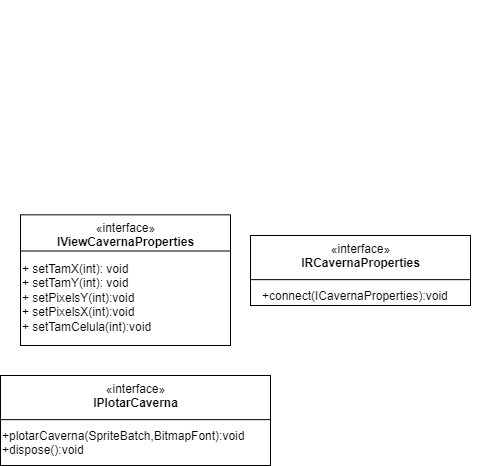

The diagram above was exported from draw.io. Its source (the exported page's mxGraphModel, read from the mxfile embedded in the PNG):
<mxGraphModel dx="2021" dy="1147" grid="1" gridSize="10" guides="1" tooltips="1" connect="1" arrows="1" fold="1" page="1" pageScale="1" pageWidth="1100" pageHeight="850" background="none" math="0" shadow="0">
  <root>
    <mxCell id="0" />
    <mxCell id="1" parent="0" />
    <mxCell id="iRflWQGhyMJyCZ0Ud_h9-175" value="" style="edgeStyle=orthogonalEdgeStyle;orthogonalLoop=1;jettySize=auto;html=1;fontSize=10;rounded=0;strokeColor=none;" parent="1" edge="1">
      <mxGeometry relative="1" as="geometry">
        <Array as="points">
          <mxPoint x="750" y="326.5" />
          <mxPoint x="750" y="326.5" />
        </Array>
        <mxPoint x="510" y="326.5" as="targetPoint" />
      </mxGeometry>
    </mxCell>
    <mxCell id="iRflWQGhyMJyCZ0Ud_h9-152" value="" style="group" parent="1" vertex="1" connectable="0">
      <mxGeometry x="610" y="40" width="210" height="185" as="geometry" />
    </mxCell>
    <mxCell id="iRflWQGhyMJyCZ0Ud_h9-153" value="" style="group" parent="iRflWQGhyMJyCZ0Ud_h9-152" vertex="1" connectable="0">
      <mxGeometry y="-5" width="210" height="190" as="geometry" />
    </mxCell>
    <mxCell id="iRflWQGhyMJyCZ0Ud_h9-223" value="" style="group" parent="1" vertex="1" connectable="0">
      <mxGeometry x="510" y="170" width="160" height="210" as="geometry" />
    </mxCell>
    <mxCell id="iRflWQGhyMJyCZ0Ud_h9-224" value="" style="group" parent="iRflWQGhyMJyCZ0Ud_h9-223" vertex="1" connectable="0">
      <mxGeometry width="160" height="210" as="geometry" />
    </mxCell>
    <mxCell id="iRflWQGhyMJyCZ0Ud_h9-225" value="" style="group" parent="iRflWQGhyMJyCZ0Ud_h9-224" vertex="1" connectable="0">
      <mxGeometry y="70" width="160" height="140" as="geometry" />
    </mxCell>
    <mxCell id="iRflWQGhyMJyCZ0Ud_h9-226" value="«interface»&lt;br&gt;&lt;div&gt;&lt;b&gt;IViewCavernaProperties&lt;/b&gt;&lt;/div&gt;&lt;div&gt;&lt;b&gt;&lt;br&gt;&lt;/b&gt;&lt;/div&gt;" style="html=1;verticalAlign=top;" parent="iRflWQGhyMJyCZ0Ud_h9-225" vertex="1">
      <mxGeometry x="-80" y="9.333333333333334" width="210" height="130.66666666666666" as="geometry" />
    </mxCell>
    <mxCell id="iRflWQGhyMJyCZ0Ud_h9-227" value="" style="line;strokeWidth=1;fillColor=none;align=left;verticalAlign=middle;spacingTop=-1;spacingLeft=3;spacingRight=3;rotatable=0;labelPosition=right;points=[];portConstraint=eastwest;" parent="iRflWQGhyMJyCZ0Ud_h9-225" vertex="1">
      <mxGeometry x="-80" y="40.32" width="210" height="10.346666666666666" as="geometry" />
    </mxCell>
    <mxCell id="iRflWQGhyMJyCZ0Ud_h9-228" value="&lt;div&gt;+ setTamX(int): void&lt;/div&gt;&lt;div&gt;&lt;div&gt;+ setTamY(int): void&lt;/div&gt;&lt;/div&gt;&lt;div&gt;&lt;div&gt;+ setPixelsY(int):void&lt;/div&gt;&lt;/div&gt;&lt;div&gt;&lt;div&gt;+ setPixelsX(int):void&lt;/div&gt;&lt;/div&gt;&lt;div&gt;&lt;div&gt;&lt;div&gt;&lt;div&gt;&lt;div&gt;+ setTamCelula(int):void&lt;/div&gt;&lt;div&gt;&lt;br&gt;&lt;/div&gt;&lt;/div&gt;&lt;/div&gt;&lt;div&gt;&lt;br&gt;&lt;/div&gt;&lt;/div&gt;&lt;div&gt;&lt;br&gt;&lt;/div&gt;&lt;/div&gt;&lt;div&gt;&lt;br&gt;&lt;/div&gt;" style="text;html=1;strokeColor=none;fillColor=none;align=left;verticalAlign=top;whiteSpace=wrap;rounded=0;" parent="iRflWQGhyMJyCZ0Ud_h9-225" vertex="1">
      <mxGeometry x="-80" y="49.99666666666666" width="210" height="72.42666666666666" as="geometry" />
    </mxCell>
    <mxCell id="iRflWQGhyMJyCZ0Ud_h9-229" style="edgeStyle=orthogonalEdgeStyle;rounded=0;orthogonalLoop=1;jettySize=auto;html=1;exitX=0.5;exitY=1;exitDx=0;exitDy=0;" parent="iRflWQGhyMJyCZ0Ud_h9-225" source="iRflWQGhyMJyCZ0Ud_h9-228" target="iRflWQGhyMJyCZ0Ud_h9-228" edge="1">
      <mxGeometry relative="1" as="geometry" />
    </mxCell>
    <mxCell id="iRflWQGhyMJyCZ0Ud_h9-230" value="" style="group" parent="1" vertex="1" connectable="0">
      <mxGeometry x="750" y="190" width="160" height="310" as="geometry" />
    </mxCell>
    <mxCell id="iRflWQGhyMJyCZ0Ud_h9-235" value="" style="group" parent="1" vertex="1" connectable="0">
      <mxGeometry x="470" y="412" width="160" height="88" as="geometry" />
    </mxCell>
    <mxCell id="iRflWQGhyMJyCZ0Ud_h9-236" value="«interface»&lt;br&gt;&lt;div&gt;&lt;b&gt;IPlotarCaverna&lt;/b&gt;&lt;/div&gt;" style="html=1;verticalAlign=top;" parent="1" vertex="1">
      <mxGeometry x="410" y="410" width="270" height="90" as="geometry" />
    </mxCell>
    <mxCell id="iRflWQGhyMJyCZ0Ud_h9-237" value="" style="line;strokeWidth=1;fillColor=none;align=left;verticalAlign=middle;spacingTop=-1;spacingLeft=3;spacingRight=3;rotatable=0;labelPosition=right;points=[];portConstraint=eastwest;" parent="1" vertex="1">
      <mxGeometry x="410" y="442.7" width="270" height="22.91" as="geometry" />
    </mxCell>
    <mxCell id="iRflWQGhyMJyCZ0Ud_h9-238" value="&lt;div&gt;+plotarCaverna(SpriteBatch,BitmapFont):void&lt;/div&gt;&lt;div&gt;+dispose():void&lt;/div&gt;" style="text;html=1;strokeColor=none;fillColor=none;align=left;verticalAlign=top;whiteSpace=wrap;rounded=0;" parent="1" vertex="1">
      <mxGeometry x="410" y="456.97" width="210" height="33.03" as="geometry" />
    </mxCell>
    <mxCell id="iRflWQGhyMJyCZ0Ud_h9-239" style="edgeStyle=orthogonalEdgeStyle;rounded=0;orthogonalLoop=1;jettySize=auto;html=1;exitX=0.5;exitY=1;exitDx=0;exitDy=0;" parent="1" source="iRflWQGhyMJyCZ0Ud_h9-238" target="iRflWQGhyMJyCZ0Ud_h9-238" edge="1">
      <mxGeometry relative="1" as="geometry" />
    </mxCell>
    <mxCell id="iRflWQGhyMJyCZ0Ud_h9-243" value="" style="group" parent="1" vertex="1" connectable="0">
      <mxGeometry x="720" y="272" width="160" height="88" as="geometry" />
    </mxCell>
    <mxCell id="iRflWQGhyMJyCZ0Ud_h9-244" value="«interface»&lt;br&gt;&lt;div&gt;&lt;b&gt;IRCavernaProperties&lt;/b&gt;&lt;/div&gt;" style="html=1;verticalAlign=top;" parent="1" vertex="1">
      <mxGeometry x="660" y="270" width="220" height="70" as="geometry" />
    </mxCell>
    <mxCell id="iRflWQGhyMJyCZ0Ud_h9-245" value="" style="line;strokeWidth=1;fillColor=none;align=left;verticalAlign=middle;spacingTop=-1;spacingLeft=3;spacingRight=3;rotatable=0;labelPosition=right;points=[];portConstraint=eastwest;" parent="1" vertex="1">
      <mxGeometry x="660" y="302.7" width="220" height="22.91" as="geometry" />
    </mxCell>
    <mxCell id="iRflWQGhyMJyCZ0Ud_h9-246" value="&lt;div&gt;+connect(ICavernaProperties):void&lt;/div&gt;" style="text;html=1;strokeColor=none;fillColor=none;align=left;verticalAlign=top;whiteSpace=wrap;rounded=0;" parent="1" vertex="1">
      <mxGeometry x="670" y="317" width="210" height="33.03" as="geometry" />
    </mxCell>
  </root>
</mxGraphModel>